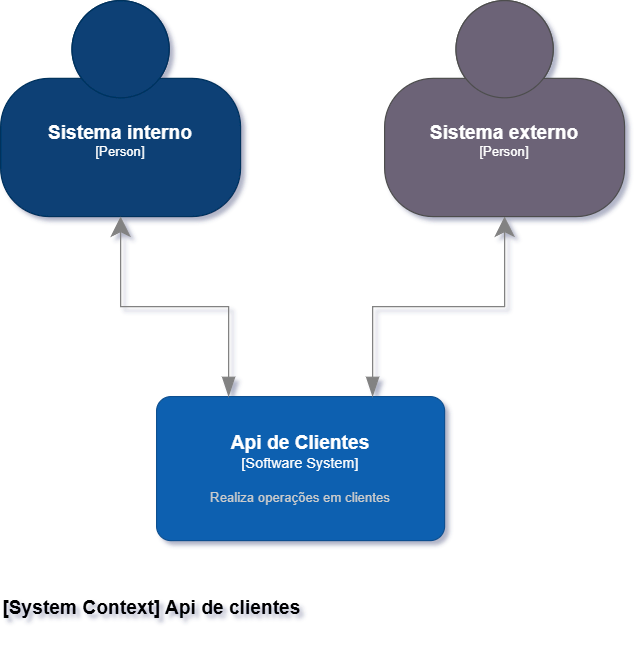

The diagram above was exported from draw.io. Its source (the exported page's mxGraphModel, read from the mxfile embedded in the PNG):
<mxGraphModel dx="1434" dy="1915" grid="1" gridSize="10" guides="1" tooltips="1" connect="1" arrows="1" fold="1" page="1" pageScale="1" pageWidth="827" pageHeight="1169" math="0" shadow="0">
  <root>
    <mxCell id="0" />
    <mxCell id="1" parent="0" />
    <object placeholders="1" c4Name="Api de Clientes" c4Type="Software System" c4Description="Realiza operações em clientes" label="&lt;font style=&quot;font-size: 16px&quot;&gt;&lt;b&gt;%c4Name%&lt;/b&gt;&lt;/font&gt;&lt;div&gt;[%c4Type%]&lt;/div&gt;&lt;br&gt;&lt;div&gt;&lt;font style=&quot;font-size: 11px&quot;&gt;&lt;font color=&quot;#cccccc&quot;&gt;%c4Description%&lt;/font&gt;&lt;/div&gt;" id="2">
      <mxCell style="rounded=1;whiteSpace=wrap;html=1;labelBackgroundColor=none;fillColor=#1061B0;fontColor=#ffffff;align=center;arcSize=10;strokeColor=#0D5091;metaEdit=1;resizable=0;points=[[0.25,0,0],[0.5,0,0],[0.75,0,0],[1,0.25,0],[1,0.5,0],[1,0.75,0],[0.75,1,0],[0.5,1,0],[0.25,1,0],[0,0.75,0],[0,0.5,0],[0,0.25,0]];" vertex="1" parent="1">
        <mxGeometry x="130" y="90" width="240" height="120" as="geometry" />
      </mxCell>
    </object>
    <object placeholders="1" c4Name="[System Context] Api de clientes" c4Type="ContainerScopeBoundary" c4Description="" label="&lt;font style=&quot;font-size: 16px&quot;&gt;&lt;b&gt;&lt;div style=&quot;text-align: left&quot;&gt;%c4Name%&lt;/div&gt;&lt;/b&gt;&lt;/font&gt;&lt;div style=&quot;text-align: left&quot;&gt;%c4Description%&lt;/div&gt;" id="3">
      <mxCell style="text;html=1;strokeColor=none;fillColor=none;align=left;verticalAlign=top;whiteSpace=wrap;rounded=0;metaEdit=1;allowArrows=0;resizable=1;rotatable=0;connectable=0;recursiveResize=0;expand=0;pointerEvents=0;points=[[0.25,0,0],[0.5,0,0],[0.75,0,0],[1,0.25,0],[1,0.5,0],[1,0.75,0],[0.75,1,0],[0.5,1,0],[0.25,1,0],[0,0.75,0],[0,0.5,0],[0,0.25,0]];" vertex="1" parent="1">
        <mxGeometry y="250" width="260" height="40" as="geometry" />
      </mxCell>
    </object>
    <object placeholders="1" c4Name="Sistema interno" c4Type="Person" c4Description="" label="&lt;font style=&quot;font-size: 16px&quot;&gt;&lt;b&gt;%c4Name%&lt;/b&gt;&lt;/font&gt;&lt;div&gt;[%c4Type%]&lt;/div&gt;&lt;br&gt;&lt;div&gt;&lt;font style=&quot;font-size: 11px&quot;&gt;&lt;font color=&quot;#cccccc&quot;&gt;%c4Description%&lt;/font&gt;&lt;/div&gt;" id="4">
      <mxCell style="html=1;fontSize=11;dashed=0;whiteSpace=wrap;fillColor=#083F75;strokeColor=#06315C;fontColor=#ffffff;shape=mxgraph.c4.person2;align=center;metaEdit=1;points=[[0.5,0,0],[1,0.5,0],[1,0.75,0],[0.75,1,0],[0.5,1,0],[0.25,1,0],[0,0.75,0],[0,0.5,0]];resizable=0;" vertex="1" parent="1">
        <mxGeometry y="-240" width="200" height="180" as="geometry" />
      </mxCell>
    </object>
    <object placeholders="1" c4Type="Relationship" id="5">
      <mxCell style="endArrow=blockThin;html=1;fontSize=10;fontColor=#404040;strokeWidth=1;endFill=1;strokeColor=#828282;elbow=vertical;metaEdit=1;endSize=14;startSize=14;jumpStyle=arc;jumpSize=16;rounded=0;edgeStyle=orthogonalEdgeStyle;exitX=0.5;exitY=1;exitDx=0;exitDy=0;exitPerimeter=0;entryX=0.25;entryY=0;entryDx=0;entryDy=0;entryPerimeter=0;startArrow=classic;startFill=1;" edge="1" source="4" target="2" parent="1">
        <mxGeometry width="240" relative="1" as="geometry">
          <mxPoint x="290" y="-70" as="sourcePoint" />
          <mxPoint x="530" y="-70" as="targetPoint" />
        </mxGeometry>
      </mxCell>
    </object>
    <object placeholders="1" c4Type="Relationship" id="6">
      <mxCell style="endArrow=blockThin;html=1;fontSize=10;fontColor=#404040;strokeWidth=1;endFill=1;strokeColor=#828282;elbow=vertical;metaEdit=1;endSize=14;startSize=14;jumpStyle=arc;jumpSize=16;rounded=0;edgeStyle=orthogonalEdgeStyle;exitX=0.5;exitY=1;exitDx=0;exitDy=0;exitPerimeter=0;entryX=0.75;entryY=0;entryDx=0;entryDy=0;entryPerimeter=0;startArrow=classic;startFill=1;" edge="1" source="7" target="2" parent="1">
        <mxGeometry width="240" relative="1" as="geometry">
          <mxPoint x="400" y="-60" as="sourcePoint" />
          <mxPoint x="286" y="102" as="targetPoint" />
        </mxGeometry>
      </mxCell>
    </object>
    <object placeholders="1" c4Name="Sistema externo" c4Type="Person" c4Description="" label="&lt;font style=&quot;font-size: 16px&quot;&gt;&lt;b&gt;%c4Name%&lt;/b&gt;&lt;/font&gt;&lt;div&gt;[%c4Type%]&lt;/div&gt;&lt;br&gt;&lt;div&gt;&lt;font style=&quot;font-size: 11px&quot;&gt;&lt;font color=&quot;#cccccc&quot;&gt;%c4Description%&lt;/font&gt;&lt;/div&gt;" id="7">
      <mxCell style="html=1;fontSize=11;dashed=0;whiteSpace=wrap;fillColor=#6C6477;strokeColor=#4D4D4D;fontColor=#ffffff;shape=mxgraph.c4.person2;align=center;metaEdit=1;points=[[0.5,0,0],[1,0.5,0],[1,0.75,0],[0.75,1,0],[0.5,1,0],[0.25,1,0],[0,0.75,0],[0,0.5,0]];resizable=0;" vertex="1" parent="1">
        <mxGeometry x="320" y="-240" width="200" height="180" as="geometry" />
      </mxCell>
    </object>
  </root>
</mxGraphModel>